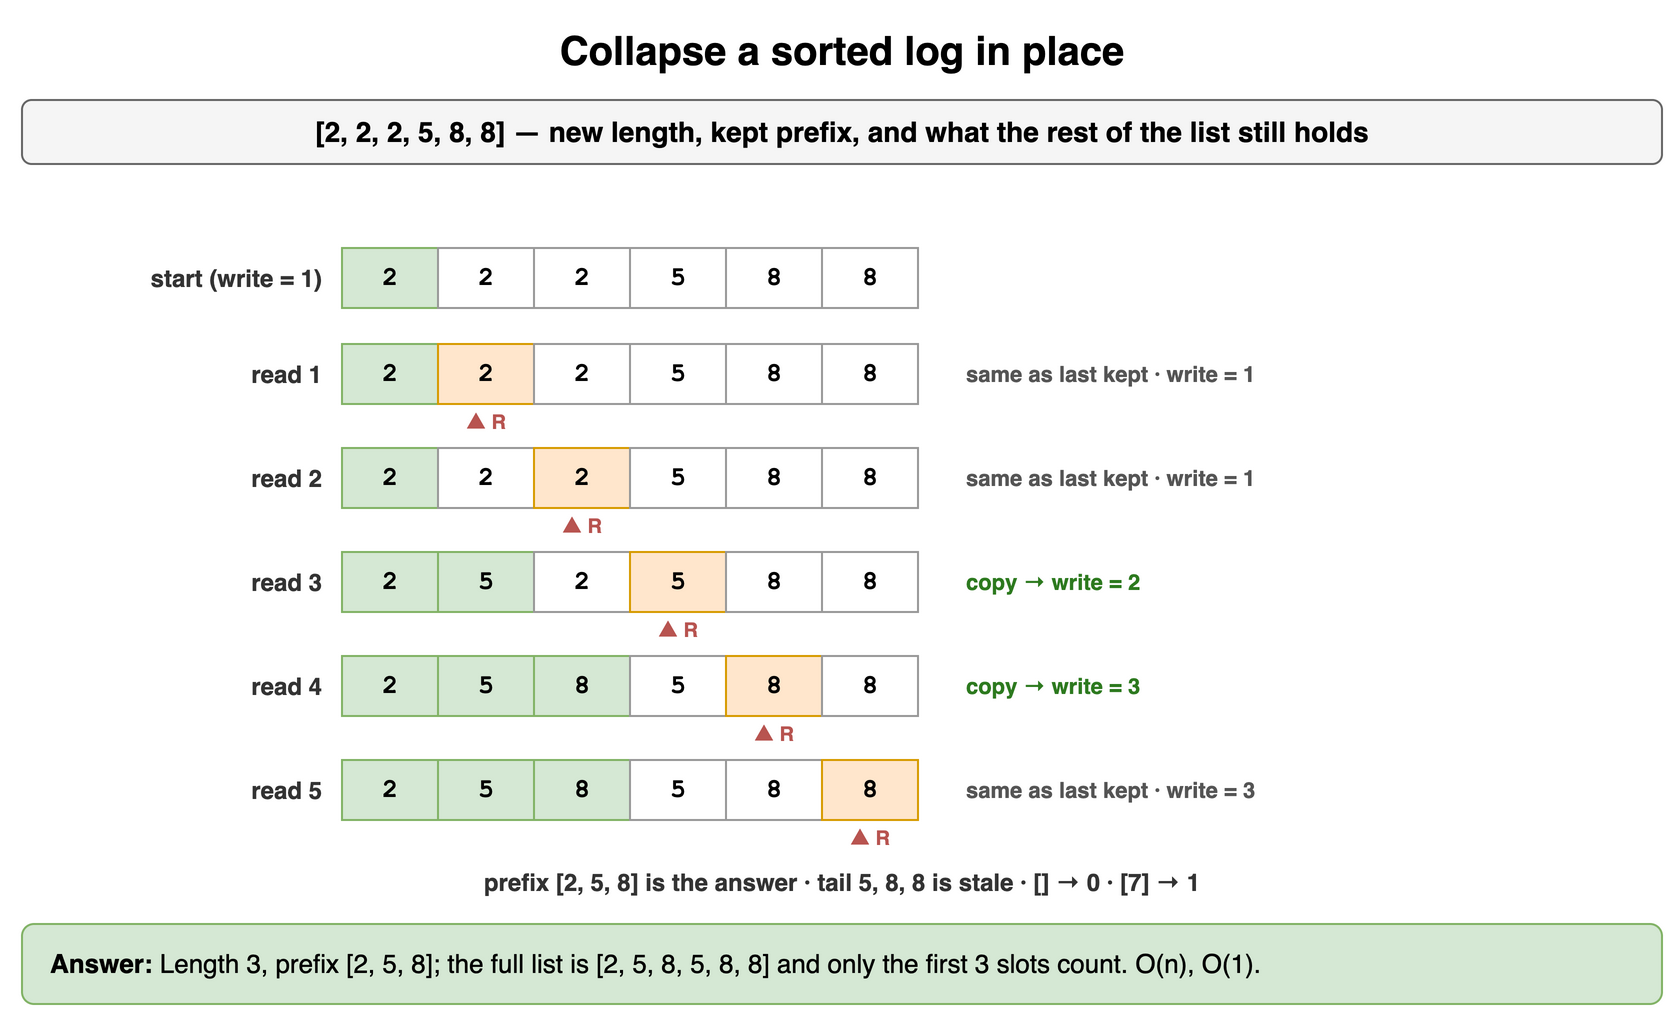

The diagram above was exported from draw.io. Its source (the exported page's mxGraphModel, read from the mxfile embedded in the PNG):
<mxGraphModel dx="900" dy="516" grid="1" gridSize="10" guides="1" tooltips="1" connect="1" arrows="1" fold="1" page="1" pageScale="1" pageWidth="900" pageHeight="516" math="0" shadow="0">
  <root>
    <mxCell id="0" />
    <mxCell id="1" parent="0" />
    <mxCell id="u31" value="Collapse a sorted log in place" style="text;html=1;align=center;verticalAlign=middle;whiteSpace=wrap;fontSize=20;fontStyle=1;" vertex="1" parent="1">
      <mxGeometry x="40" y="10" width="820" height="30" as="geometry" />
    </mxCell>
    <mxCell id="u32" value="[2, 2, 2, 5, 8, 8] — new length, kept prefix, and what the rest of the list still holds" style="rounded=1;whiteSpace=wrap;html=1;fillColor=#f5f5f5;strokeColor=#666666;fontStyle=1;fontSize=14;" vertex="1" parent="1">
      <mxGeometry x="40" y="50" width="820" height="32" as="geometry" />
    </mxCell>
    <mxCell id="u33" value="2" style="rounded=0;whiteSpace=wrap;html=1;fontFamily=Courier New;fontStyle=1;fontSize=13;fillColor=#d5e8d4;strokeColor=#82b366;fontSize=13;" vertex="1" parent="1">
      <mxGeometry x="200" y="124" width="48" height="30" as="geometry" />
    </mxCell>
    <mxCell id="u34" value="2" style="rounded=0;whiteSpace=wrap;html=1;fontFamily=Courier New;fontStyle=1;fontSize=13;fillColor=#ffffff;strokeColor=#999999;fontSize=13;" vertex="1" parent="1">
      <mxGeometry x="248" y="124" width="48" height="30" as="geometry" />
    </mxCell>
    <mxCell id="u35" value="2" style="rounded=0;whiteSpace=wrap;html=1;fontFamily=Courier New;fontStyle=1;fontSize=13;fillColor=#ffffff;strokeColor=#999999;fontSize=13;" vertex="1" parent="1">
      <mxGeometry x="296" y="124" width="48" height="30" as="geometry" />
    </mxCell>
    <mxCell id="u36" value="5" style="rounded=0;whiteSpace=wrap;html=1;fontFamily=Courier New;fontStyle=1;fontSize=13;fillColor=#ffffff;strokeColor=#999999;fontSize=13;" vertex="1" parent="1">
      <mxGeometry x="344" y="124" width="48" height="30" as="geometry" />
    </mxCell>
    <mxCell id="u37" value="8" style="rounded=0;whiteSpace=wrap;html=1;fontFamily=Courier New;fontStyle=1;fontSize=13;fillColor=#ffffff;strokeColor=#999999;fontSize=13;" vertex="1" parent="1">
      <mxGeometry x="392" y="124" width="48" height="30" as="geometry" />
    </mxCell>
    <mxCell id="u38" value="8" style="rounded=0;whiteSpace=wrap;html=1;fontFamily=Courier New;fontStyle=1;fontSize=13;fillColor=#ffffff;strokeColor=#999999;fontSize=13;" vertex="1" parent="1">
      <mxGeometry x="440" y="124" width="48" height="30" as="geometry" />
    </mxCell>
    <mxCell id="u39" value="start (write = 1)" style="text;html=1;whiteSpace=wrap;fontSize=11;align=right;verticalAlign=middle;fontSize=12;fontColor=#333333;fontStyle=1;" vertex="1" parent="1">
      <mxGeometry x="42" y="124" width="150" height="30" as="geometry" />
    </mxCell>
    <mxCell id="u310" value="2" style="rounded=0;whiteSpace=wrap;html=1;fontFamily=Courier New;fontStyle=1;fontSize=13;fillColor=#d5e8d4;strokeColor=#82b366;fontSize=13;" vertex="1" parent="1">
      <mxGeometry x="200" y="172" width="48" height="30" as="geometry" />
    </mxCell>
    <mxCell id="u311" value="2" style="rounded=0;whiteSpace=wrap;html=1;fontFamily=Courier New;fontStyle=1;fontSize=13;fillColor=#ffe6cc;strokeColor=#d79b00;fontSize=13;" vertex="1" parent="1">
      <mxGeometry x="248" y="172" width="48" height="30" as="geometry" />
    </mxCell>
    <mxCell id="u312" value="2" style="rounded=0;whiteSpace=wrap;html=1;fontFamily=Courier New;fontStyle=1;fontSize=13;fillColor=#ffffff;strokeColor=#999999;fontSize=13;" vertex="1" parent="1">
      <mxGeometry x="296" y="172" width="48" height="30" as="geometry" />
    </mxCell>
    <mxCell id="u313" value="5" style="rounded=0;whiteSpace=wrap;html=1;fontFamily=Courier New;fontStyle=1;fontSize=13;fillColor=#ffffff;strokeColor=#999999;fontSize=13;" vertex="1" parent="1">
      <mxGeometry x="344" y="172" width="48" height="30" as="geometry" />
    </mxCell>
    <mxCell id="u314" value="8" style="rounded=0;whiteSpace=wrap;html=1;fontFamily=Courier New;fontStyle=1;fontSize=13;fillColor=#ffffff;strokeColor=#999999;fontSize=13;" vertex="1" parent="1">
      <mxGeometry x="392" y="172" width="48" height="30" as="geometry" />
    </mxCell>
    <mxCell id="u315" value="8" style="rounded=0;whiteSpace=wrap;html=1;fontFamily=Courier New;fontStyle=1;fontSize=13;fillColor=#ffffff;strokeColor=#999999;fontSize=13;" vertex="1" parent="1">
      <mxGeometry x="440" y="172" width="48" height="30" as="geometry" />
    </mxCell>
    <mxCell id="u316" value="read 1" style="text;html=1;whiteSpace=wrap;fontSize=11;align=right;verticalAlign=middle;fontSize=12;fontColor=#333333;fontStyle=1;" vertex="1" parent="1">
      <mxGeometry x="42" y="172" width="150" height="30" as="geometry" />
    </mxCell>
    <mxCell id="u317" value="▲ R" style="text;html=1;whiteSpace=wrap;fontSize=11;align=center;verticalAlign=middle;fontSize=10;fontColor=#b85450;fontStyle=1;" vertex="1" parent="1">
      <mxGeometry x="228" y="203" width="88" height="16" as="geometry" />
    </mxCell>
    <mxCell id="u318" value="same as last kept · write = 1" style="text;html=1;whiteSpace=wrap;fontSize=11;align=left;verticalAlign=middle;fontSize=11;fontColor=#555555;fontStyle=1;" vertex="1" parent="1">
      <mxGeometry x="510" y="172" width="350" height="30" as="geometry" />
    </mxCell>
    <mxCell id="u319" value="2" style="rounded=0;whiteSpace=wrap;html=1;fontFamily=Courier New;fontStyle=1;fontSize=13;fillColor=#d5e8d4;strokeColor=#82b366;fontSize=13;" vertex="1" parent="1">
      <mxGeometry x="200" y="224" width="48" height="30" as="geometry" />
    </mxCell>
    <mxCell id="u320" value="2" style="rounded=0;whiteSpace=wrap;html=1;fontFamily=Courier New;fontStyle=1;fontSize=13;fillColor=#ffffff;strokeColor=#999999;fontSize=13;" vertex="1" parent="1">
      <mxGeometry x="248" y="224" width="48" height="30" as="geometry" />
    </mxCell>
    <mxCell id="u321" value="2" style="rounded=0;whiteSpace=wrap;html=1;fontFamily=Courier New;fontStyle=1;fontSize=13;fillColor=#ffe6cc;strokeColor=#d79b00;fontSize=13;" vertex="1" parent="1">
      <mxGeometry x="296" y="224" width="48" height="30" as="geometry" />
    </mxCell>
    <mxCell id="u322" value="5" style="rounded=0;whiteSpace=wrap;html=1;fontFamily=Courier New;fontStyle=1;fontSize=13;fillColor=#ffffff;strokeColor=#999999;fontSize=13;" vertex="1" parent="1">
      <mxGeometry x="344" y="224" width="48" height="30" as="geometry" />
    </mxCell>
    <mxCell id="u323" value="8" style="rounded=0;whiteSpace=wrap;html=1;fontFamily=Courier New;fontStyle=1;fontSize=13;fillColor=#ffffff;strokeColor=#999999;fontSize=13;" vertex="1" parent="1">
      <mxGeometry x="392" y="224" width="48" height="30" as="geometry" />
    </mxCell>
    <mxCell id="u324" value="8" style="rounded=0;whiteSpace=wrap;html=1;fontFamily=Courier New;fontStyle=1;fontSize=13;fillColor=#ffffff;strokeColor=#999999;fontSize=13;" vertex="1" parent="1">
      <mxGeometry x="440" y="224" width="48" height="30" as="geometry" />
    </mxCell>
    <mxCell id="u325" value="read 2" style="text;html=1;whiteSpace=wrap;fontSize=11;align=right;verticalAlign=middle;fontSize=12;fontColor=#333333;fontStyle=1;" vertex="1" parent="1">
      <mxGeometry x="42" y="224" width="150" height="30" as="geometry" />
    </mxCell>
    <mxCell id="u326" value="▲ R" style="text;html=1;whiteSpace=wrap;fontSize=11;align=center;verticalAlign=middle;fontSize=10;fontColor=#b85450;fontStyle=1;" vertex="1" parent="1">
      <mxGeometry x="276" y="255" width="88" height="16" as="geometry" />
    </mxCell>
    <mxCell id="u327" value="same as last kept · write = 1" style="text;html=1;whiteSpace=wrap;fontSize=11;align=left;verticalAlign=middle;fontSize=11;fontColor=#555555;fontStyle=1;" vertex="1" parent="1">
      <mxGeometry x="510" y="224" width="350" height="30" as="geometry" />
    </mxCell>
    <mxCell id="u328" value="2" style="rounded=0;whiteSpace=wrap;html=1;fontFamily=Courier New;fontStyle=1;fontSize=13;fillColor=#d5e8d4;strokeColor=#82b366;fontSize=13;" vertex="1" parent="1">
      <mxGeometry x="200" y="276" width="48" height="30" as="geometry" />
    </mxCell>
    <mxCell id="u329" value="5" style="rounded=0;whiteSpace=wrap;html=1;fontFamily=Courier New;fontStyle=1;fontSize=13;fillColor=#d5e8d4;strokeColor=#82b366;fontSize=13;" vertex="1" parent="1">
      <mxGeometry x="248" y="276" width="48" height="30" as="geometry" />
    </mxCell>
    <mxCell id="u330" value="2" style="rounded=0;whiteSpace=wrap;html=1;fontFamily=Courier New;fontStyle=1;fontSize=13;fillColor=#ffffff;strokeColor=#999999;fontSize=13;" vertex="1" parent="1">
      <mxGeometry x="296" y="276" width="48" height="30" as="geometry" />
    </mxCell>
    <mxCell id="u331" value="5" style="rounded=0;whiteSpace=wrap;html=1;fontFamily=Courier New;fontStyle=1;fontSize=13;fillColor=#ffe6cc;strokeColor=#d79b00;fontSize=13;" vertex="1" parent="1">
      <mxGeometry x="344" y="276" width="48" height="30" as="geometry" />
    </mxCell>
    <mxCell id="u332" value="8" style="rounded=0;whiteSpace=wrap;html=1;fontFamily=Courier New;fontStyle=1;fontSize=13;fillColor=#ffffff;strokeColor=#999999;fontSize=13;" vertex="1" parent="1">
      <mxGeometry x="392" y="276" width="48" height="30" as="geometry" />
    </mxCell>
    <mxCell id="u333" value="8" style="rounded=0;whiteSpace=wrap;html=1;fontFamily=Courier New;fontStyle=1;fontSize=13;fillColor=#ffffff;strokeColor=#999999;fontSize=13;" vertex="1" parent="1">
      <mxGeometry x="440" y="276" width="48" height="30" as="geometry" />
    </mxCell>
    <mxCell id="u334" value="read 3" style="text;html=1;whiteSpace=wrap;fontSize=11;align=right;verticalAlign=middle;fontSize=12;fontColor=#333333;fontStyle=1;" vertex="1" parent="1">
      <mxGeometry x="42" y="276" width="150" height="30" as="geometry" />
    </mxCell>
    <mxCell id="u335" value="▲ R" style="text;html=1;whiteSpace=wrap;fontSize=11;align=center;verticalAlign=middle;fontSize=10;fontColor=#b85450;fontStyle=1;" vertex="1" parent="1">
      <mxGeometry x="324" y="307" width="88" height="16" as="geometry" />
    </mxCell>
    <mxCell id="u336" value="copy → write = 2" style="text;html=1;whiteSpace=wrap;fontSize=11;align=left;verticalAlign=middle;fontSize=11;fontColor=#2d7a1f;fontStyle=1;" vertex="1" parent="1">
      <mxGeometry x="510" y="276" width="350" height="30" as="geometry" />
    </mxCell>
    <mxCell id="u337" value="2" style="rounded=0;whiteSpace=wrap;html=1;fontFamily=Courier New;fontStyle=1;fontSize=13;fillColor=#d5e8d4;strokeColor=#82b366;fontSize=13;" vertex="1" parent="1">
      <mxGeometry x="200" y="328" width="48" height="30" as="geometry" />
    </mxCell>
    <mxCell id="u338" value="5" style="rounded=0;whiteSpace=wrap;html=1;fontFamily=Courier New;fontStyle=1;fontSize=13;fillColor=#d5e8d4;strokeColor=#82b366;fontSize=13;" vertex="1" parent="1">
      <mxGeometry x="248" y="328" width="48" height="30" as="geometry" />
    </mxCell>
    <mxCell id="u339" value="8" style="rounded=0;whiteSpace=wrap;html=1;fontFamily=Courier New;fontStyle=1;fontSize=13;fillColor=#d5e8d4;strokeColor=#82b366;fontSize=13;" vertex="1" parent="1">
      <mxGeometry x="296" y="328" width="48" height="30" as="geometry" />
    </mxCell>
    <mxCell id="u340" value="5" style="rounded=0;whiteSpace=wrap;html=1;fontFamily=Courier New;fontStyle=1;fontSize=13;fillColor=#ffffff;strokeColor=#999999;fontSize=13;" vertex="1" parent="1">
      <mxGeometry x="344" y="328" width="48" height="30" as="geometry" />
    </mxCell>
    <mxCell id="u341" value="8" style="rounded=0;whiteSpace=wrap;html=1;fontFamily=Courier New;fontStyle=1;fontSize=13;fillColor=#ffe6cc;strokeColor=#d79b00;fontSize=13;" vertex="1" parent="1">
      <mxGeometry x="392" y="328" width="48" height="30" as="geometry" />
    </mxCell>
    <mxCell id="u342" value="8" style="rounded=0;whiteSpace=wrap;html=1;fontFamily=Courier New;fontStyle=1;fontSize=13;fillColor=#ffffff;strokeColor=#999999;fontSize=13;" vertex="1" parent="1">
      <mxGeometry x="440" y="328" width="48" height="30" as="geometry" />
    </mxCell>
    <mxCell id="u343" value="read 4" style="text;html=1;whiteSpace=wrap;fontSize=11;align=right;verticalAlign=middle;fontSize=12;fontColor=#333333;fontStyle=1;" vertex="1" parent="1">
      <mxGeometry x="42" y="328" width="150" height="30" as="geometry" />
    </mxCell>
    <mxCell id="u344" value="▲ R" style="text;html=1;whiteSpace=wrap;fontSize=11;align=center;verticalAlign=middle;fontSize=10;fontColor=#b85450;fontStyle=1;" vertex="1" parent="1">
      <mxGeometry x="372" y="359" width="88" height="16" as="geometry" />
    </mxCell>
    <mxCell id="u345" value="copy → write = 3" style="text;html=1;whiteSpace=wrap;fontSize=11;align=left;verticalAlign=middle;fontSize=11;fontColor=#2d7a1f;fontStyle=1;" vertex="1" parent="1">
      <mxGeometry x="510" y="328" width="350" height="30" as="geometry" />
    </mxCell>
    <mxCell id="u346" value="2" style="rounded=0;whiteSpace=wrap;html=1;fontFamily=Courier New;fontStyle=1;fontSize=13;fillColor=#d5e8d4;strokeColor=#82b366;fontSize=13;" vertex="1" parent="1">
      <mxGeometry x="200" y="380" width="48" height="30" as="geometry" />
    </mxCell>
    <mxCell id="u347" value="5" style="rounded=0;whiteSpace=wrap;html=1;fontFamily=Courier New;fontStyle=1;fontSize=13;fillColor=#d5e8d4;strokeColor=#82b366;fontSize=13;" vertex="1" parent="1">
      <mxGeometry x="248" y="380" width="48" height="30" as="geometry" />
    </mxCell>
    <mxCell id="u348" value="8" style="rounded=0;whiteSpace=wrap;html=1;fontFamily=Courier New;fontStyle=1;fontSize=13;fillColor=#d5e8d4;strokeColor=#82b366;fontSize=13;" vertex="1" parent="1">
      <mxGeometry x="296" y="380" width="48" height="30" as="geometry" />
    </mxCell>
    <mxCell id="u349" value="5" style="rounded=0;whiteSpace=wrap;html=1;fontFamily=Courier New;fontStyle=1;fontSize=13;fillColor=#ffffff;strokeColor=#999999;fontSize=13;" vertex="1" parent="1">
      <mxGeometry x="344" y="380" width="48" height="30" as="geometry" />
    </mxCell>
    <mxCell id="u350" value="8" style="rounded=0;whiteSpace=wrap;html=1;fontFamily=Courier New;fontStyle=1;fontSize=13;fillColor=#ffffff;strokeColor=#999999;fontSize=13;" vertex="1" parent="1">
      <mxGeometry x="392" y="380" width="48" height="30" as="geometry" />
    </mxCell>
    <mxCell id="u351" value="8" style="rounded=0;whiteSpace=wrap;html=1;fontFamily=Courier New;fontStyle=1;fontSize=13;fillColor=#ffe6cc;strokeColor=#d79b00;fontSize=13;" vertex="1" parent="1">
      <mxGeometry x="440" y="380" width="48" height="30" as="geometry" />
    </mxCell>
    <mxCell id="u352" value="read 5" style="text;html=1;whiteSpace=wrap;fontSize=11;align=right;verticalAlign=middle;fontSize=12;fontColor=#333333;fontStyle=1;" vertex="1" parent="1">
      <mxGeometry x="42" y="380" width="150" height="30" as="geometry" />
    </mxCell>
    <mxCell id="u353" value="▲ R" style="text;html=1;whiteSpace=wrap;fontSize=11;align=center;verticalAlign=middle;fontSize=10;fontColor=#b85450;fontStyle=1;" vertex="1" parent="1">
      <mxGeometry x="420" y="411" width="88" height="16" as="geometry" />
    </mxCell>
    <mxCell id="u354" value="same as last kept · write = 3" style="text;html=1;whiteSpace=wrap;fontSize=11;align=left;verticalAlign=middle;fontSize=11;fontColor=#555555;fontStyle=1;" vertex="1" parent="1">
      <mxGeometry x="510" y="380" width="350" height="30" as="geometry" />
    </mxCell>
    <mxCell id="u355" value="prefix [2, 5, 8] is the answer · tail 5, 8, 8 is stale · [] → 0 · [7] → 1" style="text;html=1;whiteSpace=wrap;fontSize=11;align=center;verticalAlign=middle;fontSize=12;fontColor=#333333;fontStyle=1;" vertex="1" parent="1">
      <mxGeometry x="40" y="432" width="820" height="18" as="geometry" />
    </mxCell>
    <mxCell id="u356" value="&lt;b&gt;Answer:&lt;/b&gt; Length 3, prefix [2, 5, 8]; the full list is [2, 5, 8, 5, 8, 8] and only the first 3 slots count. O(n), O(1)." style="rounded=1;whiteSpace=wrap;html=1;fillColor=#d5e8d4;strokeColor=#82b366;fontSize=13;align=left;spacingLeft=12;" vertex="1" parent="1">
      <mxGeometry x="40" y="462" width="820" height="40" as="geometry" />
    </mxCell>
  </root>
</mxGraphModel>